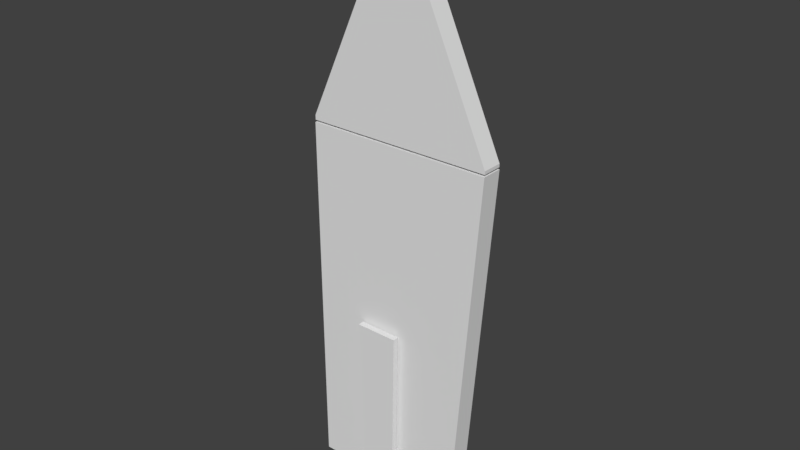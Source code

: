 # Source: house.blend  (saved by Blender 2.78.0; exported with 4.5.12 LTS)
import bpy
from mathutils import Matrix  # noqa: F401  (used for matrix-valued properties, if any)

bpy.ops.wm.read_factory_settings(use_empty=True)
scene = bpy.context.scene
scene.name = 'Scene'

# ---- collections
col_collection_1 = bpy.data.collections.new('Collection 1'); scene.collection.children.link(col_collection_1)

# ---- world
world_world = bpy.data.worlds.new('World'); scene.world = world_world
world_world.color = (0.05088, 0.05088, 0.05088)
world_world.use_sun_shadow = False
world_world.sun_shadow_jitter_overblur = 0.0
world_world.cycles.sampling_method = 'MANUAL'

# ---- meshes
me_cube_001 = bpy.data.meshes.new('Cube.001')
me_cube_001.from_pydata([(-0.6241, 0.0153, 0.001073), (-0.8024, 0.0153, 0.001073), (-0.7948, 0.0153, 4.555), (-0.582, 0.0153, 4.555), (-0.3691, 0.0153, 4.555), (-0.1562, 0.0153, 4.555), (0.05661, 0.0153, 4.555), (0.2695, 0.0153, 4.555), (0.4823, 0.0153, 4.555), (0.6952, 0.0153, 4.555), (0.908, 0.0153, 4.555), (1.121, 0.0153, 4.555), (1.121, 0.2779, 4.555), (0.908, 0.2779, 4.555), (0.6952, 0.2779, 4.555), (0.4823, 0.2779, 4.555), (0.163, 0.273, 4.581), (0.163, 0.02053, 4.581), (0.2695, 0.2779, 4.555), (0.05661, 0.2779, 4.555), (0.163, 0.273, 7.208), (-0.1562, 0.2779, 4.555), (-0.3691, 0.2779, 4.555), (0.163, 0.02053, 7.208), (1.334, 0.273, 4.621), (-0.582, 0.2779, 4.555), (-0.7948, 0.2779, 4.555), (1.334, 0.273, 4.581), (1.334, 0.2779, 4.555), (1.334, 0.02053, 4.621), (1.334, 0.02053, 4.581), (0.9807, 0.2779, 0.001073), (1.334, 0.0153, 4.555), (0.9807, 0.0153, 0.001073), (-1.008, 0.273, 4.639), (-1.008, 0.273, 4.581), (-1.008, 0.2779, 4.555), (-0.9807, 0.2779, 0.001073), (-1.008, 0.0153, 4.555), (-1.008, 0.02053, 4.639), (-1.008, 0.02053, 4.581), (-0.9807, 0.0153, 0.001073), (-0.4458, 0.2779, 0.001073), (-0.2675, 0.2779, 0.001073), (-0.08916, 0.2779, 0.001073), (0.08916, 0.2779, 0.001073), (0.2675, 0.2779, 0.001073), (0.4458, 0.2779, 0.001073), (0.6241, 0.2779, 0.001073), (0.8024, 0.2779, 0.001073), (0.8024, 0.0153, 0.001073), (0.6241, 0.0153, 0.001073), (0.4458, 0.0153, 0.001073), (0.2675, 0.0153, 0.001073), (0.08916, 0.0153, 0.001073), (-0.08916, 0.0153, 0.001073), (-0.2675, 0.0153, 0.001073), (-0.4458, 0.0153, 0.001073), (-0.6241, 0.2779, 0.001073), (-0.8024, 0.2779, 0.001073), (-0.2671, -0.08741, 0.008169), (-0.3189, -0.08741, 2.202), (-0.2671, -0.01125, 0.008169), (-0.3189, -0.01125, 2.202), (0.1825, -0.08741, 0.008169), (0.2178, -0.08741, 2.202), (0.1825, -0.01125, 0.008169), (0.2178, -0.01125, 2.202)], [], [(30, 29, 23, 17), (42, 22, 21, 43), (45, 18, 15, 46), (43, 21, 19, 44), (59, 26, 25, 58), (46, 15, 14, 47), (37, 36, 26, 59), (55, 6, 5, 56), (56, 5, 4, 57), (0, 3, 2, 1), (57, 4, 3, 0), (50, 11, 10, 51), (16, 27, 30, 17), (44, 19, 18, 45), (51, 10, 9, 52), (47, 14, 13, 48), (17, 23, 39, 40), (26, 36, 38, 2), (49, 31, 33, 50), (16, 20, 24, 27), (41, 38, 36, 37), (33, 32, 11, 50), (20, 34, 39, 23), (35, 16, 17, 40), (52, 9, 8, 53), (53, 8, 7, 54), (54, 7, 6, 55), (58, 25, 22, 42), (35, 34, 20, 16), (31, 28, 32, 33), (27, 24, 29, 30), (24, 20, 23, 29), (49, 12, 28, 31), (1, 2, 38, 41), (40, 39, 34, 35), (46, 47, 52, 53), (43, 44, 55, 56), (42, 43, 56, 57), (58, 42, 57, 0), (59, 58, 0, 1), (37, 59, 1, 41), (44, 45, 54, 55), (48, 13, 12, 49), (45, 46, 53, 54), (47, 48, 51, 52), (48, 49, 50, 51), (28, 12, 11, 32), (12, 13, 10, 11), (13, 14, 9, 10), (14, 15, 8, 9), (15, 18, 7, 8), (18, 19, 6, 7), (19, 21, 5, 6), (21, 22, 4, 5), (22, 25, 3, 4), (25, 26, 2, 3), (60, 61, 63, 62), (62, 63, 67, 66), (66, 67, 65, 64), (64, 65, 61, 60), (62, 66, 64, 60), (67, 63, 61, 65)])
me_cube_001.use_remesh_preserve_volume = False
me_cube_001.use_remesh_preserve_attributes = False
me_cube_001.use_mirror_vertex_groups = False
me_cube_001.update()

# ---- objects
ob_cube = bpy.data.objects.new('Cube', me_cube_001)

# ---- transforms, parenting, visibility, modifiers, constraints
ob_cube.location = (0.0, 0.0, 0.0)
ob_cube.lineart.crease_threshold = 0.0

# ---- collection membership
col_collection_1.objects.link(ob_cube)

# ---- scene / render settings (as saved in the file)
scene.frame_start = 1; scene.frame_end = 250; scene.frame_set(1)
scene.render.engine = 'BLENDER_EEVEE_NEXT'
scene.render.resolution_percentage = 50
scene.render.dither_intensity = 0.0
scene.cycles.use_denoising = False
scene.cycles.samples = 128
scene.cycles.sampling_pattern = 'TABULATED_SOBOL'
scene.cycles.light_sampling_threshold = 0.0
scene.cycles.use_adaptive_sampling = False
scene.cycles.use_light_tree = False
scene.cycles.blur_glossy = 0.0
scene.cycles.sample_clamp_indirect = 0.0
scene.view_settings.view_transform = 'Standard'
bpy.context.view_layer.update()

# ---- added for rendering (the .blend has no active camera and no usable light): camera, sun
cam_auto = bpy.data.cameras.new('AutoCamera')
cam_auto.lens = 50.0
cam_auto.sensor_width = 36.0
cam_auto.clip_end = 1000.0
ob_auto_camera = bpy.data.objects.new('AutoCamera', cam_auto)
scene.collection.objects.link(ob_auto_camera)
ob_auto_camera.location = (7.18234, -8.32792, 9.22001)
ob_auto_camera.rotation_euler = (1.09748, -7.21219e-08, 0.694738)
scene.camera = ob_auto_camera
light_auto_sun = bpy.data.lights.new('AutoSun', 'SUN')
light_auto_sun.energy = 3.0
light_auto_sun.angle = 0.0523599
ob_auto_sun = bpy.data.objects.new('AutoSun', light_auto_sun)
scene.collection.objects.link(ob_auto_sun)
ob_auto_sun.rotation_euler = (0.872665, 0.174533, 0.523599)
bpy.context.view_layer.update()
